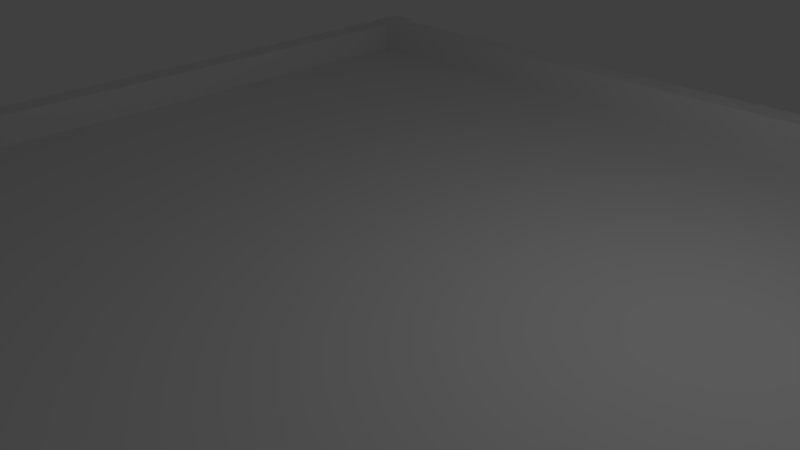 # Source: plain_stage_BRR_game.blend  (saved by Blender 2.74.0; exported with 4.5.12 LTS)
import bpy
from mathutils import Matrix  # noqa: F401  (used for matrix-valued properties, if any)

bpy.ops.wm.read_factory_settings(use_empty=True)
scene = bpy.context.scene
scene.name = 'Scene'

# ---- collections
col_collection_1 = bpy.data.collections.new('Collection 1'); scene.collection.children.link(col_collection_1)

# ---- materials (node trees are filled in below, after node groups)
mat_material = bpy.data.materials.new('Material')
mat_material.alpha_threshold = 0.0
mat_material.use_transparent_shadow = False
mat_material.roughness = 0.5
mat_material.line_color = (0.0, 0.0, 0.0, 1.0)

# ---- material node trees

# ---- world
world_world = bpy.data.worlds.new('World'); scene.world = world_world
world_world.color = (0.05088, 0.05088, 0.05088)
world_world.use_sun_shadow = False
world_world.sun_shadow_jitter_overblur = 0.0
world_world.cycles.sampling_method = 'MANUAL'
world_world.cycles.sample_map_resolution = 256

# ---- cameras
cam_camera = bpy.data.cameras.new('Camera')
cam_camera.clip_end = 100.0
cam_camera.lens = 35.0
cam_camera.sensor_width = 32.0
cam_camera.sensor_height = 18.0
cam_camera.ortho_scale = 7.314
cam_camera.dof.focus_distance = 0.0
cam_camera.dof.aperture_fstop = 128.0

# ---- lights
light_lamp = bpy.data.lights.new('Lamp', 'POINT')
light_lamp.transmission_factor = 0.0
light_lamp.cutoff_distance = 30.0
light_lamp.energy = 100.0
light_lamp.shadow_buffer_clip_start = 1.001
light_lamp.shadow_soft_size = 0.1
light_lamp.shadow_maximum_resolution = 0.006
light_lamp.use_absolute_resolution = True
light_lamp.cycles.use_multiple_importance_sampling = False

# ---- meshes
me_cube_001 = bpy.data.meshes.new('Cube.001')
me_cube_001.from_pydata([(-1.0, -1.0, -1.0), (-1.0, -1.0, 1.0), (-1.0, 1.0, -1.0), (-1.0, 1.0, 1.0), (1.0, -1.0, -1.0), (1.0, -1.0, 1.0), (1.0, 1.0, -1.0), (1.0, 1.0, 1.0)], [], [(1, 3, 2, 0), (3, 7, 6, 2), (7, 5, 4, 6), (5, 1, 0, 4), (0, 2, 6, 4), (5, 7, 3, 1)])
me_cube_001.use_remesh_preserve_volume = False
me_cube_001.use_remesh_preserve_attributes = False
me_cube_001.use_mirror_vertex_groups = False
me_cube_001.update()
me_cube = bpy.data.meshes.new('Cube')
me_cube.from_pydata([(1.0, 1.0, -1.0), (1.0, -1.0, -1.0), (-1.0, -1.0, -1.0), (-1.0, 1.0, -1.0), (1.0, 1.0, 1.0), (1.0, -1.0, 1.0), (-1.0, -1.0, 1.0), (-1.0, 1.0, 1.0)], [], [(0, 1, 2, 3), (4, 7, 6, 5), (0, 4, 5, 1), (1, 5, 6, 2), (2, 6, 7, 3), (4, 0, 3, 7)])
me_cube.materials.append(mat_material)
me_cube.use_remesh_preserve_volume = False
me_cube.use_remesh_preserve_attributes = False
me_cube.use_mirror_vertex_groups = False
me_cube.update()

# ---- objects
ob_cube_004 = bpy.data.objects.new('Cube.004', me_cube_001)
ob_cube_003 = bpy.data.objects.new('Cube.003', me_cube_001)
ob_cube_002 = bpy.data.objects.new('Cube.002', me_cube_001)
ob_cube_001 = bpy.data.objects.new('Cube.001', me_cube_001)
ob_cube = bpy.data.objects.new('Cube', me_cube)
ob_lamp = bpy.data.objects.new('Lamp', light_lamp)
ob_camera = bpy.data.objects.new('Camera', cam_camera)

# ---- transforms, parenting, visibility, modifiers, constraints
ob_cube_004.location = (6.885, -0.01801, 0.4457)
ob_cube_004.rotation_euler = (0.0, -0.0, 1.579)
ob_cube_004.scale = (7.119, 0.2227, 0.2809)
ob_cube_004.lineart.crease_threshold = 0.0
ob_cube_003.location = (-6.908, 0.01914, 0.4404)
ob_cube_003.rotation_euler = (0.0, -0.0, 1.573)
ob_cube_003.scale = (7.119, 0.2227, 0.2809)
ob_cube_003.lineart.crease_threshold = 0.0
ob_cube_002.location = (0.05963, -6.598, 0.4566)
ob_cube_002.scale = (7.119, 0.2227, 0.2809)
ob_cube_002.lineart.crease_threshold = 0.0
ob_cube_001.location = (0.02637, 6.625, 0.4772)
ob_cube_001.scale = (7.119, 0.2227, 0.2809)
ob_cube_001.lineart.crease_threshold = 0.0
ob_cube.location = (0.0, 0.0, 0.0)
ob_cube.scale = (7.09, 6.861, 0.1963)
ob_cube.lock_rotations_4d = False
ob_cube.empty_display_type = 'ARROWS'
ob_cube.lineart.crease_threshold = 0.0
ob_lamp.location = (4.076, 1.005, 5.904)
ob_lamp.rotation_euler = (0.6503, 0.05522, 1.866)
ob_lamp.lock_rotations_4d = False
ob_lamp.empty_display_type = 'ARROWS'
ob_lamp.color = (0.0, 0.0, 0.0, 0.0)
ob_lamp.lineart.crease_threshold = 0.0
ob_camera.location = (7.481, -6.508, 5.344)
ob_camera.rotation_euler = (1.109, 0.01082, 0.8149)
ob_camera.lock_rotations_4d = False
ob_camera.empty_display_type = 'ARROWS'
ob_camera.color = (0.0, 0.0, 0.0, 0.0)
ob_camera.display_type = 'WIRE'
ob_camera.lineart.crease_threshold = 0.0

# ---- collection membership
col_collection_1.objects.link(ob_cube_004)
col_collection_1.objects.link(ob_cube_003)
col_collection_1.objects.link(ob_cube_002)
col_collection_1.objects.link(ob_cube_001)
col_collection_1.objects.link(ob_cube)
col_collection_1.objects.link(ob_lamp)
col_collection_1.objects.link(ob_camera)

# ---- scene / render settings (as saved in the file)
scene.camera = ob_camera
scene.frame_start = 1; scene.frame_end = 250; scene.frame_set(1)
scene.render.engine = 'BLENDER_EEVEE_NEXT'
scene.render.resolution_percentage = 50
scene.render.dither_intensity = 0.0
scene.cycles.use_denoising = False
scene.cycles.samples = 10
scene.cycles.sampling_pattern = 'TABULATED_SOBOL'
scene.cycles.light_sampling_threshold = 0.0
scene.cycles.use_adaptive_sampling = False
scene.cycles.use_light_tree = False
scene.cycles.blur_glossy = 0.0
scene.cycles.pixel_filter_type = 'GAUSSIAN'
scene.cycles.sample_clamp_indirect = 0.0
scene.view_settings.view_transform = 'Standard'
bpy.context.view_layer.update()
